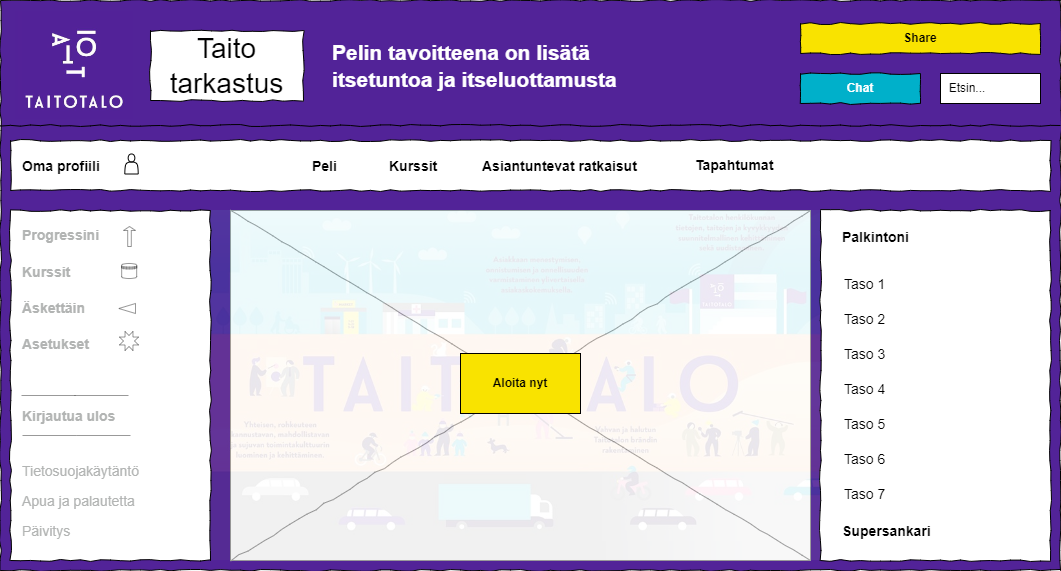

The diagram above was exported from draw.io. Its source (the exported page's mxGraphModel, read from the mxfile embedded in the PNG):
<mxGraphModel dx="1208" dy="614" grid="1" gridSize="10" guides="1" tooltips="1" connect="1" arrows="1" fold="1" page="1" pageScale="1" pageWidth="1100" pageHeight="850" background="#ffffff" math="0" shadow="0">
  <root>
    <mxCell id="0" />
    <mxCell id="1" parent="0" />
    <mxCell id="677b7b8949515195-1" value="" style="whiteSpace=wrap;html=1;rounded=0;shadow=0;labelBackgroundColor=none;strokeColor=#000000;strokeWidth=1;fillColor=#522398;fontFamily=Verdana;fontSize=12;fontColor=#000000;align=center;comic=1;" parent="1" vertex="1">
      <mxGeometry x="20" y="20" width="1060" height="570" as="geometry" />
    </mxCell>
    <mxCell id="677b7b8949515195-9" value="" style="line;strokeWidth=1;html=1;rounded=0;shadow=0;labelBackgroundColor=none;fillColor=none;fontFamily=Verdana;fontSize=14;fontColor=#000000;align=center;comic=1;" parent="1" vertex="1">
      <mxGeometry x="20" y="140" width="1060" height="10" as="geometry" />
    </mxCell>
    <mxCell id="677b7b8949515195-16" value="" style="verticalLabelPosition=bottom;shadow=0;dashed=0;align=center;html=1;verticalAlign=top;strokeWidth=1;shape=mxgraph.mockup.graphics.simpleIcon;strokeColor=#999999;rounded=0;labelBackgroundColor=none;fontFamily=Verdana;fontSize=14;fontColor=#000000;comic=1;" parent="1" vertex="1">
      <mxGeometry x="250" y="230" width="580" height="350" as="geometry" />
    </mxCell>
    <mxCell id="677b7b8949515195-25" value="" style="whiteSpace=wrap;html=1;rounded=0;shadow=0;labelBackgroundColor=none;strokeWidth=1;fillColor=default;fontFamily=Verdana;fontSize=12;align=center;comic=1;" parent="1" vertex="1">
      <mxGeometry x="840" y="230" width="230" height="350" as="geometry" />
    </mxCell>
    <mxCell id="677b7b8949515195-26" value="&lt;b&gt;&lt;font face=&quot;Arial&quot;&gt;Share&lt;/font&gt;&lt;/b&gt;" style="whiteSpace=wrap;html=1;rounded=0;shadow=0;labelBackgroundColor=none;strokeWidth=1;fillColor=#F9E300;fontFamily=Verdana;fontSize=12;align=center;comic=1;" parent="1" vertex="1">
      <mxGeometry x="820" y="43" width="240" height="30" as="geometry" />
    </mxCell>
    <mxCell id="677b7b8949515195-29" value="Palkintoni" style="text;html=1;points=[];align=left;verticalAlign=top;spacingTop=-4;fontSize=14;fontFamily=Arial;fontStyle=1" parent="1" vertex="1">
      <mxGeometry x="860" y="246" width="170" height="20" as="geometry" />
    </mxCell>
    <mxCell id="677b7b8949515195-45" value="Taso 1" style="text;html=1;points=[];align=left;verticalAlign=top;spacingTop=-4;fontSize=14;fontFamily=Arial;fontStyle=0" parent="1" vertex="1">
      <mxGeometry x="862" y="293" width="170" height="20" as="geometry" />
    </mxCell>
    <mxCell id="677b7b8949515195-46" value="Taso 2" style="text;html=1;points=[];align=left;verticalAlign=top;spacingTop=-4;fontSize=14;fontFamily=Arial;fontStyle=0" parent="1" vertex="1">
      <mxGeometry x="862" y="328" width="170" height="20" as="geometry" />
    </mxCell>
    <mxCell id="677b7b8949515195-47" value="Taso 3" style="text;html=1;points=[];align=left;verticalAlign=top;spacingTop=-4;fontSize=14;fontFamily=Arial;fontStyle=0" parent="1" vertex="1">
      <mxGeometry x="862" y="363" width="170" height="20" as="geometry" />
    </mxCell>
    <mxCell id="677b7b8949515195-48" value="Taso 4" style="text;html=1;points=[];align=left;verticalAlign=top;spacingTop=-4;fontSize=14;fontFamily=Arial;fontStyle=0" parent="1" vertex="1">
      <mxGeometry x="862" y="398" width="170" height="20" as="geometry" />
    </mxCell>
    <mxCell id="677b7b8949515195-49" value="Supersankari" style="text;html=1;points=[];align=left;verticalAlign=top;spacingTop=-4;fontSize=14;fontFamily=Arial;fontStyle=1" parent="1" vertex="1">
      <mxGeometry x="860" y="540" width="170" height="20" as="geometry" />
    </mxCell>
    <mxCell id="PZfe659eeORPcTWbyocC-10" value="" style="shape=actor;whiteSpace=wrap;html=1;" vertex="1" parent="1">
      <mxGeometry x="143" y="176" width="10" height="15" as="geometry" />
    </mxCell>
    <mxCell id="PZfe659eeORPcTWbyocC-16" value="&lt;font face=&quot;Arial&quot;&gt;Taito&lt;br&gt;tarkastus&lt;/font&gt;" style="whiteSpace=wrap;html=1;rounded=0;shadow=0;labelBackgroundColor=none;strokeWidth=1;fontFamily=Verdana;fontSize=28;align=center;comic=1;" vertex="1" parent="1">
      <mxGeometry x="170" y="50" width="153" height="70" as="geometry" />
    </mxCell>
    <mxCell id="PZfe659eeORPcTWbyocC-20" value="&lt;font color=&quot;#ffffff&quot; face=&quot;Arial&quot;&gt;&lt;b&gt;Chat&lt;/b&gt;&lt;/font&gt;" style="whiteSpace=wrap;html=1;rounded=0;shadow=0;labelBackgroundColor=none;strokeWidth=1;fillColor=#00B0CA;fontFamily=Verdana;fontSize=12;align=center;comic=1;" vertex="1" parent="1">
      <mxGeometry x="820" y="93" width="120" height="30" as="geometry" />
    </mxCell>
    <mxCell id="PZfe659eeORPcTWbyocC-21" value="Taso 5" style="text;html=1;points=[];align=left;verticalAlign=top;spacingTop=-4;fontSize=14;fontFamily=Arial;fontStyle=0" vertex="1" parent="1">
      <mxGeometry x="862" y="433" width="170" height="20" as="geometry" />
    </mxCell>
    <mxCell id="PZfe659eeORPcTWbyocC-22" value="Taso 6" style="text;html=1;points=[];align=left;verticalAlign=top;spacingTop=-4;fontSize=14;fontFamily=Arial;fontStyle=0" vertex="1" parent="1">
      <mxGeometry x="862" y="468" width="170" height="20" as="geometry" />
    </mxCell>
    <mxCell id="PZfe659eeORPcTWbyocC-23" value="Taso 7" style="text;html=1;points=[];align=left;verticalAlign=top;spacingTop=-4;fontSize=14;fontFamily=Arial;fontStyle=0" vertex="1" parent="1">
      <mxGeometry x="862" y="503" width="170" height="20" as="geometry" />
    </mxCell>
    <mxCell id="PZfe659eeORPcTWbyocC-26" value="&amp;nbsp; Etsin..." style="rounded=0;whiteSpace=wrap;html=1;align=left;fontFamily=Arial;fontStyle=0" vertex="1" parent="1">
      <mxGeometry x="960" y="93" width="100" height="30" as="geometry" />
    </mxCell>
    <mxCell id="PZfe659eeORPcTWbyocC-28" value="&lt;div style=&quot;font-size: 21px; line-height: 130%;&quot;&gt;&lt;span style=&quot;background-color: initial;&quot;&gt;Pelin tavoitteena on lisätä&amp;nbsp;&lt;/span&gt;&lt;br&gt;&lt;/div&gt;&lt;div style=&quot;font-size: 21px; line-height: 130%;&quot;&gt;&lt;font style=&quot;font-size: 21px;&quot;&gt;itsetuntoa ja itseluottamusta&lt;/font&gt;&lt;/div&gt;" style="text;html=1;points=[];align=left;verticalAlign=top;spacingTop=-4;fontSize=14;fontFamily=Arial;fillColor=none;fontColor=#FFFFFF;fontStyle=1;whiteSpace=wrap;" vertex="1" parent="1">
      <mxGeometry x="350" y="56.25" width="380" height="57.5" as="geometry" />
    </mxCell>
    <mxCell id="PZfe659eeORPcTWbyocC-29" value="" style="shape=image;imageAspect=0;aspect=fixed;verticalLabelPosition=bottom;verticalAlign=top;image=https://www.taitotalo.fi/sites/default/files/styles/landing_page_main_image/public/2021-04/strategia2021-22_0.jpg?h=07219b85&amp;itok=gno600ko;opacity=10;clipPath=inset(18.1% 0% 0.48% 0%);" vertex="1" parent="1">
      <mxGeometry x="225.95" y="230" width="614.05" height="350" as="geometry" />
    </mxCell>
    <mxCell id="PZfe659eeORPcTWbyocC-1" value="&lt;font style=&quot;&quot; face=&quot;Arial&quot;&gt;&lt;b&gt;Aloita nyt&lt;/b&gt;&lt;/font&gt;" style="rounded=0;whiteSpace=wrap;html=1;fillColor=#F9E300;" vertex="1" parent="1">
      <mxGeometry x="480" y="373" width="120" height="60" as="geometry" />
    </mxCell>
    <mxCell id="677b7b8949515195-10" value="" style="whiteSpace=wrap;html=1;rounded=0;shadow=0;labelBackgroundColor=none;strokeWidth=1;fillColor=default;fontFamily=Verdana;fontSize=12;align=center;comic=1;fontColor=none;noLabel=1;" parent="1" vertex="1">
      <mxGeometry x="30" y="160" width="1040" height="50" as="geometry" />
    </mxCell>
    <mxCell id="677b7b8949515195-11" value="Peli" style="text;html=1;points=[];align=left;verticalAlign=top;spacingTop=-4;fontSize=14;fontFamily=Arial;fillColor=none;fontColor=#000000;fontStyle=1" parent="1" vertex="1">
      <mxGeometry x="330" y="175" width="33" height="20" as="geometry" />
    </mxCell>
    <mxCell id="677b7b8949515195-12" value="Kurssit" style="text;html=1;points=[];align=left;verticalAlign=top;spacingTop=-4;fontSize=14;fontFamily=Arial;fillColor=none;fontColor=#000000;fontStyle=1" parent="1" vertex="1">
      <mxGeometry x="407" y="175" width="60" height="20" as="geometry" />
    </mxCell>
    <mxCell id="677b7b8949515195-13" value="&lt;font&gt;Tapahtumat&lt;/font&gt;" style="text;html=1;points=[];align=left;verticalAlign=top;spacingTop=-4;fontSize=14;fontFamily=Arial;fillColor=none;fontColor=#000000;fontStyle=1" parent="1" vertex="1">
      <mxGeometry x="713" y="173.5" width="87" height="20" as="geometry" />
    </mxCell>
    <mxCell id="677b7b8949515195-14" value="Asiantuntevat ratkaisut" style="text;html=1;points=[];align=left;verticalAlign=top;spacingTop=-4;fontSize=14;fontFamily=Arial;fillColor=none;fontColor=#000000;fontStyle=1" parent="1" vertex="1">
      <mxGeometry x="500" y="175" width="170" height="20" as="geometry" />
    </mxCell>
    <mxCell id="677b7b8949515195-27" value="Oma profiili" style="text;html=1;points=[];align=left;verticalAlign=top;spacingTop=-4;fontSize=14;fontFamily=Arial;fontStyle=1" parent="1" vertex="1">
      <mxGeometry x="40" y="175" width="170" height="20" as="geometry" />
    </mxCell>
    <mxCell id="677b7b8949515195-8" value="" style="whiteSpace=wrap;html=1;rounded=0;shadow=0;labelBackgroundColor=none;strokeWidth=1;fillColor=default;fontFamily=Verdana;fontSize=12;align=center;comic=1;fontColor=#B2B4B3;" parent="1" vertex="1">
      <mxGeometry x="30" y="230" width="200" height="350" as="geometry" />
    </mxCell>
    <mxCell id="677b7b8949515195-28" value="Progressini" style="text;html=1;points=[];align=left;verticalAlign=top;spacingTop=-4;fontSize=14;fontFamily=Arial;fontStyle=1;fontColor=#B2B4B3;" parent="1" vertex="1">
      <mxGeometry x="40" y="244" width="170" height="20" as="geometry" />
    </mxCell>
    <mxCell id="677b7b8949515195-30" value="Kurssit" style="text;html=1;points=[];align=left;verticalAlign=top;spacingTop=-4;fontSize=14;fontFamily=Arial;fontStyle=1;fontColor=#B2B4B3;" parent="1" vertex="1">
      <mxGeometry x="40" y="281" width="170" height="20" as="geometry" />
    </mxCell>
    <mxCell id="677b7b8949515195-32" value="Kirjautua ulos" style="text;html=1;points=[];align=left;verticalAlign=top;spacingTop=-4;fontSize=14;fontFamily=Arial;fontStyle=1;fontColor=#B2B4B3;" parent="1" vertex="1">
      <mxGeometry x="40" y="425" width="170" height="20" as="geometry" />
    </mxCell>
    <mxCell id="677b7b8949515195-39" value="Äskettäin" style="text;html=1;points=[];align=left;verticalAlign=top;spacingTop=-4;fontSize=14;fontFamily=Arial;fontStyle=1;fontColor=#B2B4B3;" parent="1" vertex="1">
      <mxGeometry x="40" y="317" width="170" height="20" as="geometry" />
    </mxCell>
    <mxCell id="677b7b8949515195-40" value="Asetukset" style="text;html=1;points=[];align=left;verticalAlign=top;spacingTop=-4;fontSize=14;fontFamily=Arial;fontStyle=1;fontColor=#B2B4B3;" parent="1" vertex="1">
      <mxGeometry x="40" y="353" width="170" height="20" as="geometry" />
    </mxCell>
    <mxCell id="PZfe659eeORPcTWbyocC-2" value="Tietosuojakäytäntö" style="text;html=1;points=[];align=left;verticalAlign=top;spacingTop=-4;fontSize=14;fontFamily=Arial;fontColor=#B2B4B3;" vertex="1" parent="1">
      <mxGeometry x="40" y="480" width="170" height="20" as="geometry" />
    </mxCell>
    <mxCell id="PZfe659eeORPcTWbyocC-3" value="Apua ja palautetta" style="text;html=1;points=[];align=left;verticalAlign=top;spacingTop=-4;fontSize=14;fontFamily=Arial;fontColor=#B2B4B3;" vertex="1" parent="1">
      <mxGeometry x="40" y="510" width="170" height="20" as="geometry" />
    </mxCell>
    <mxCell id="PZfe659eeORPcTWbyocC-4" value="Päivitys" style="text;html=1;points=[];align=left;verticalAlign=top;spacingTop=-4;fontSize=14;fontFamily=Arial;fontColor=#B2B4B3;" vertex="1" parent="1">
      <mxGeometry x="40" y="540" width="170" height="20" as="geometry" />
    </mxCell>
    <mxCell id="PZfe659eeORPcTWbyocC-6" value="" style="endArrow=none;html=1;rounded=0;fontColor=#B2B4B3;textOpacity=10;opacity=40;" edge="1" parent="1">
      <mxGeometry width="50" height="50" relative="1" as="geometry">
        <mxPoint x="42" y="455" as="sourcePoint" />
        <mxPoint x="96" y="455" as="targetPoint" />
      </mxGeometry>
    </mxCell>
    <mxCell id="PZfe659eeORPcTWbyocC-7" value="" style="endArrow=none;html=1;rounded=0;fontColor=#B2B4B3;textOpacity=10;opacity=40;" edge="1" parent="1">
      <mxGeometry width="50" height="50" relative="1" as="geometry">
        <mxPoint x="96" y="455" as="sourcePoint" />
        <mxPoint x="150" y="455" as="targetPoint" />
      </mxGeometry>
    </mxCell>
    <mxCell id="PZfe659eeORPcTWbyocC-8" value="" style="endArrow=none;html=1;rounded=0;fontColor=#B2B4B3;textOpacity=10;opacity=40;" edge="1" parent="1">
      <mxGeometry width="50" height="50" relative="1" as="geometry">
        <mxPoint x="41" y="415" as="sourcePoint" />
        <mxPoint x="95" y="415" as="targetPoint" />
      </mxGeometry>
    </mxCell>
    <mxCell id="PZfe659eeORPcTWbyocC-9" value="" style="endArrow=none;html=1;rounded=0;fontColor=#B2B4B3;textOpacity=10;opacity=40;" edge="1" parent="1">
      <mxGeometry width="50" height="50" relative="1" as="geometry">
        <mxPoint x="94" y="415" as="sourcePoint" />
        <mxPoint x="148" y="415" as="targetPoint" />
      </mxGeometry>
    </mxCell>
    <mxCell id="PZfe659eeORPcTWbyocC-12" value="" style="verticalLabelPosition=bottom;verticalAlign=top;html=1;shape=mxgraph.basic.8_point_star;textOpacity=10;opacity=40;" vertex="1" parent="1">
      <mxGeometry x="139" y="351" width="19" height="19" as="geometry" />
    </mxCell>
    <mxCell id="PZfe659eeORPcTWbyocC-13" value="" style="shape=datastore;whiteSpace=wrap;html=1;textOpacity=10;opacity=40;" vertex="1" parent="1">
      <mxGeometry x="141.17" y="283" width="15" height="15" as="geometry" />
    </mxCell>
    <mxCell id="PZfe659eeORPcTWbyocC-14" value="" style="shape=singleArrow;direction=west;whiteSpace=wrap;html=1;arrowWidth=1;arrowSize=1;textOpacity=10;opacity=40;" vertex="1" parent="1">
      <mxGeometry x="138.34" y="323" width="16.67" height="10" as="geometry" />
    </mxCell>
    <mxCell id="PZfe659eeORPcTWbyocC-19" value="" style="shape=singleArrow;direction=north;whiteSpace=wrap;html=1;textOpacity=10;opacity=40;" vertex="1" parent="1">
      <mxGeometry x="143" y="246" width="12" height="20" as="geometry" />
    </mxCell>
    <mxCell id="PZfe659eeORPcTWbyocC-30" value="" style="shape=image;imageAspect=0;aspect=fixed;verticalLabelPosition=bottom;verticalAlign=top;image=https://www.taitotalo.fi/sites/default/files/styles/main_image/public/2023-04/uutinen%20.png.jpeg?itok=w4EovjbV;clipPath=inset(0% 33.33% 0% 33.33%);" vertex="1" parent="1">
      <mxGeometry x="34.96" y="30.7" width="118.04" height="108.6" as="geometry" />
    </mxCell>
    <mxCell id="PZfe659eeORPcTWbyocC-31" value="" style="shape=actor;whiteSpace=wrap;html=1;" vertex="1" parent="1">
      <mxGeometry x="144.34" y="173.5" width="13.33" height="20" as="geometry" />
    </mxCell>
  </root>
</mxGraphModel>